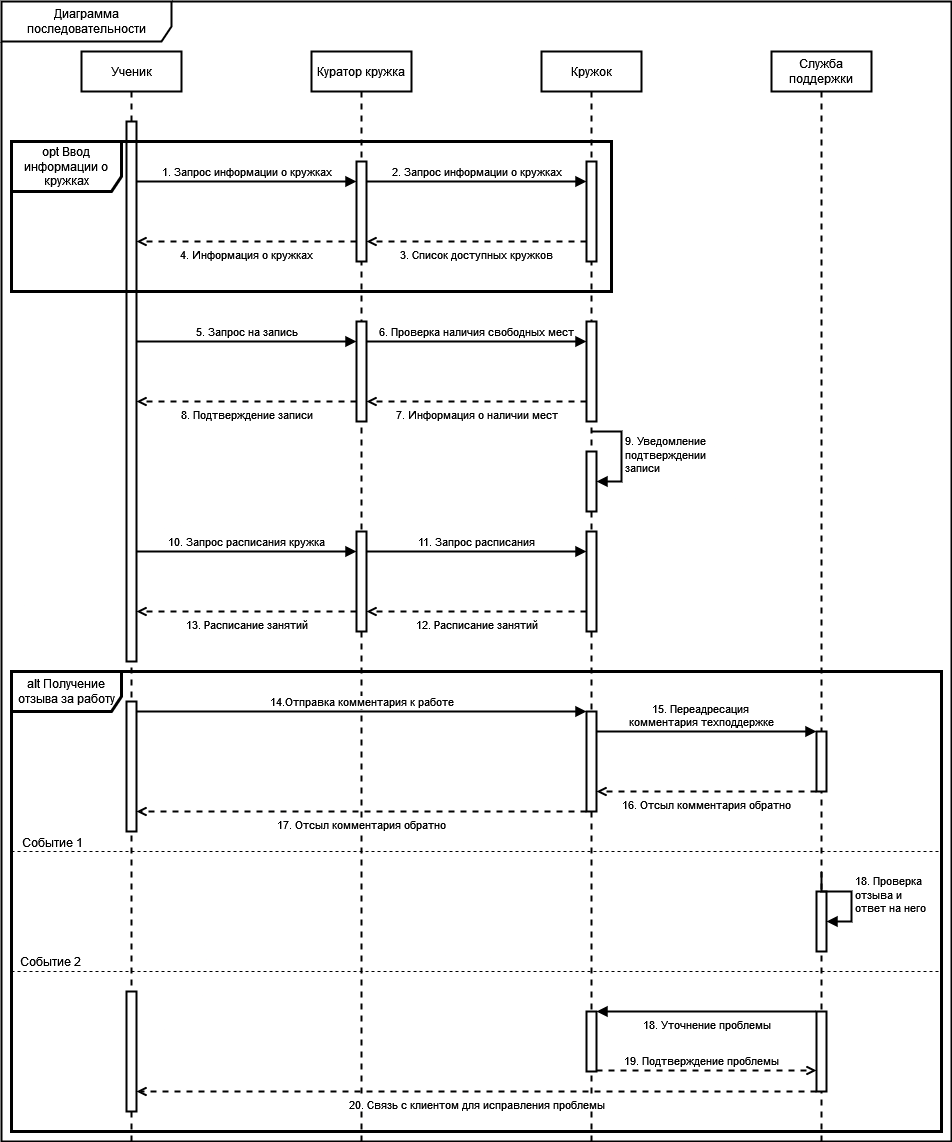

The diagram above was exported from draw.io. Its source (the exported page's mxGraphModel, read from the mxfile embedded in the PNG):
<mxGraphModel dx="922" dy="781" grid="1" gridSize="10" guides="1" tooltips="1" connect="1" arrows="1" fold="1" page="1" pageScale="1" pageWidth="850" pageHeight="1100" math="0" shadow="0">
  <root>
    <mxCell id="0" />
    <mxCell id="1" parent="0" />
    <mxCell id="Y1bTHWr7YXBDZcoz5thj-21" value="Служба поддержки" style="shape=umlLifeline;perimeter=lifelinePerimeter;whiteSpace=wrap;html=1;container=1;dropTarget=0;collapsible=0;recursiveResize=0;outlineConnect=0;portConstraint=eastwest;newEdgeStyle={&quot;curved&quot;:0,&quot;rounded&quot;:0};strokeWidth=2;" vertex="1" parent="1">
      <mxGeometry x="1360" y="60" width="100" height="1090" as="geometry" />
    </mxCell>
    <mxCell id="4vtOYGY8kwyqNaTi0m9n-18" value="Диаграмма последовательности" style="shape=umlFrame;whiteSpace=wrap;html=1;pointerEvents=0;width=170;height=40;strokeWidth=2;" parent="1" vertex="1">
      <mxGeometry x="590" y="10" width="950" height="1140" as="geometry" />
    </mxCell>
    <mxCell id="4vtOYGY8kwyqNaTi0m9n-21" value="Ученик" style="shape=umlLifeline;perimeter=lifelinePerimeter;whiteSpace=wrap;html=1;container=1;dropTarget=0;collapsible=0;recursiveResize=0;outlineConnect=0;portConstraint=eastwest;newEdgeStyle={&quot;curved&quot;:0,&quot;rounded&quot;:0};strokeWidth=2;movable=1;resizable=1;rotatable=1;deletable=1;editable=1;locked=0;connectable=1;" parent="1" vertex="1">
      <mxGeometry x="670" y="60" width="100" height="1090" as="geometry" />
    </mxCell>
    <mxCell id="4vtOYGY8kwyqNaTi0m9n-22" value="Куратор кружка" style="shape=umlLifeline;perimeter=lifelinePerimeter;whiteSpace=wrap;html=1;container=1;dropTarget=0;collapsible=0;recursiveResize=0;outlineConnect=0;portConstraint=eastwest;newEdgeStyle={&quot;curved&quot;:0,&quot;rounded&quot;:0};strokeWidth=2;movable=1;resizable=1;rotatable=1;deletable=1;editable=1;locked=0;connectable=1;" parent="1" vertex="1">
      <mxGeometry x="900" y="60" width="100" height="1090" as="geometry" />
    </mxCell>
    <mxCell id="4vtOYGY8kwyqNaTi0m9n-24" value="Кружок" style="shape=umlLifeline;perimeter=lifelinePerimeter;whiteSpace=wrap;html=1;container=1;dropTarget=0;collapsible=0;recursiveResize=0;outlineConnect=0;portConstraint=eastwest;newEdgeStyle={&quot;curved&quot;:0,&quot;rounded&quot;:0};strokeWidth=2;movable=1;resizable=1;rotatable=1;deletable=1;editable=1;locked=0;connectable=1;" parent="1" vertex="1">
      <mxGeometry x="1130" y="60" width="100" height="1090" as="geometry" />
    </mxCell>
    <mxCell id="a2PUzxhP4ElrwPAo9NT8-3" value="2. Запрос информации о кружках" style="html=1;verticalAlign=bottom;endArrow=block;curved=0;rounded=0;strokeWidth=2;" parent="1" source="a2PUzxhP4ElrwPAo9NT8-5" target="1avR-yO5GY5HWaGBQT_4-1" edge="1">
      <mxGeometry width="80" relative="1" as="geometry">
        <mxPoint x="730" y="150" as="sourcePoint" />
        <mxPoint x="950" y="150" as="targetPoint" />
        <Array as="points">
          <mxPoint x="1020" y="190" />
        </Array>
        <mxPoint as="offset" />
      </mxGeometry>
    </mxCell>
    <mxCell id="a2PUzxhP4ElrwPAo9NT8-4" value="4. Информация о кружках" style="html=1;verticalAlign=top;endArrow=open;curved=0;rounded=0;strokeWidth=2;dashed=1;endFill=0;" parent="1" edge="1">
      <mxGeometry width="80" relative="1" as="geometry">
        <mxPoint x="945" y="250" as="sourcePoint" />
        <mxPoint x="725" y="250" as="targetPoint" />
        <Array as="points">
          <mxPoint x="831" y="250" />
        </Array>
        <mxPoint as="offset" />
      </mxGeometry>
    </mxCell>
    <mxCell id="a2PUzxhP4ElrwPAo9NT8-6" value="1. Запрос информации о кружках" style="html=1;verticalAlign=bottom;endArrow=block;curved=0;rounded=0;strokeWidth=2;" parent="1" edge="1">
      <mxGeometry width="80" relative="1" as="geometry">
        <mxPoint x="725" y="190" as="sourcePoint" />
        <mxPoint x="945" y="190" as="targetPoint" />
        <Array as="points">
          <mxPoint x="850" y="190" />
        </Array>
        <mxPoint as="offset" />
      </mxGeometry>
    </mxCell>
    <mxCell id="a2PUzxhP4ElrwPAo9NT8-7" value="3. Список доступных кружков" style="html=1;verticalAlign=top;endArrow=open;curved=0;rounded=0;strokeWidth=2;dashed=1;endFill=0;" parent="1" source="1avR-yO5GY5HWaGBQT_4-1" target="a2PUzxhP4ElrwPAo9NT8-5" edge="1">
      <mxGeometry width="80" relative="1" as="geometry">
        <mxPoint x="1092" y="549" as="sourcePoint" />
        <mxPoint x="868" y="549" as="targetPoint" />
        <Array as="points">
          <mxPoint x="1050" y="250" />
        </Array>
        <mxPoint as="offset" />
      </mxGeometry>
    </mxCell>
    <mxCell id="V4FsqBOCBxzT8iI-el_Q-21" value="6. Проверка наличия свободных мест" style="html=1;verticalAlign=bottom;endArrow=block;curved=0;rounded=0;strokeWidth=2;" parent="1" source="V4FsqBOCBxzT8iI-el_Q-19" target="V4FsqBOCBxzT8iI-el_Q-20" edge="1">
      <mxGeometry width="80" relative="1" as="geometry">
        <mxPoint x="725" y="310" as="sourcePoint" />
        <mxPoint x="945" y="310" as="targetPoint" />
        <Array as="points">
          <mxPoint x="1015" y="350" />
        </Array>
        <mxPoint as="offset" />
      </mxGeometry>
    </mxCell>
    <mxCell id="V4FsqBOCBxzT8iI-el_Q-22" value="8. Подтверждение записи" style="html=1;verticalAlign=top;endArrow=open;curved=0;rounded=0;strokeWidth=2;dashed=1;endFill=0;" parent="1" edge="1">
      <mxGeometry width="80" relative="1" as="geometry">
        <mxPoint x="945" y="410" as="sourcePoint" />
        <mxPoint x="725" y="410" as="targetPoint" />
        <Array as="points">
          <mxPoint x="826" y="410" />
        </Array>
        <mxPoint as="offset" />
      </mxGeometry>
    </mxCell>
    <mxCell id="V4FsqBOCBxzT8iI-el_Q-23" value="5. Запрос на запись" style="html=1;verticalAlign=bottom;endArrow=block;curved=0;rounded=0;strokeWidth=2;" parent="1" edge="1">
      <mxGeometry width="80" relative="1" as="geometry">
        <mxPoint x="725" y="350" as="sourcePoint" />
        <mxPoint x="945" y="350" as="targetPoint" />
        <Array as="points">
          <mxPoint x="845" y="350" />
        </Array>
        <mxPoint as="offset" />
      </mxGeometry>
    </mxCell>
    <mxCell id="V4FsqBOCBxzT8iI-el_Q-24" value="7. Информация о наличии мест" style="html=1;verticalAlign=top;endArrow=open;curved=0;rounded=0;strokeWidth=2;dashed=1;endFill=0;" parent="1" source="V4FsqBOCBxzT8iI-el_Q-20" target="V4FsqBOCBxzT8iI-el_Q-19" edge="1">
      <mxGeometry width="80" relative="1" as="geometry">
        <mxPoint x="1087" y="709" as="sourcePoint" />
        <mxPoint x="863" y="709" as="targetPoint" />
        <Array as="points">
          <mxPoint x="1045" y="410" />
        </Array>
        <mxPoint as="offset" />
      </mxGeometry>
    </mxCell>
    <mxCell id="a2PUzxhP4ElrwPAo9NT8-1" value="" style="html=1;points=[[0,0,0,0,5],[0,1,0,0,-5],[1,0,0,0,5],[1,1,0,0,-5]];perimeter=orthogonalPerimeter;outlineConnect=0;targetShapes=umlLifeline;portConstraint=eastwest;newEdgeStyle={&quot;curved&quot;:0,&quot;rounded&quot;:0};strokeWidth=2;movable=1;resizable=1;rotatable=1;deletable=1;editable=1;locked=0;connectable=1;" parent="1" vertex="1">
      <mxGeometry x="715" y="130" width="10" height="540" as="geometry" />
    </mxCell>
    <mxCell id="1avR-yO5GY5HWaGBQT_4-2" value="opt Ввод информации о кружках" style="shape=umlFrame;whiteSpace=wrap;html=1;pointerEvents=0;strokeWidth=3;width=110;height=50;" parent="1" vertex="1">
      <mxGeometry x="600" y="150" width="600" height="150" as="geometry" />
    </mxCell>
    <mxCell id="V4FsqBOCBxzT8iI-el_Q-26" value="11. Запрос расписания" style="html=1;verticalAlign=bottom;endArrow=block;curved=0;rounded=0;strokeWidth=2;" parent="1" source="V4FsqBOCBxzT8iI-el_Q-25" target="V4FsqBOCBxzT8iI-el_Q-30" edge="1">
      <mxGeometry width="80" relative="1" as="geometry">
        <mxPoint x="725" y="520" as="sourcePoint" />
        <mxPoint x="945" y="520" as="targetPoint" />
        <Array as="points">
          <mxPoint x="1015" y="560" />
        </Array>
        <mxPoint as="offset" />
      </mxGeometry>
    </mxCell>
    <mxCell id="V4FsqBOCBxzT8iI-el_Q-27" value="13. Расписание занятий" style="html=1;verticalAlign=top;endArrow=open;curved=0;rounded=0;strokeWidth=2;dashed=1;endFill=0;" parent="1" edge="1">
      <mxGeometry width="80" relative="1" as="geometry">
        <mxPoint x="945" y="620" as="sourcePoint" />
        <mxPoint x="725" y="620" as="targetPoint" />
        <Array as="points">
          <mxPoint x="826" y="620" />
        </Array>
        <mxPoint as="offset" />
      </mxGeometry>
    </mxCell>
    <mxCell id="V4FsqBOCBxzT8iI-el_Q-28" value="10. Запрос расписания кружка" style="html=1;verticalAlign=bottom;endArrow=block;curved=0;rounded=0;strokeWidth=2;" parent="1" edge="1">
      <mxGeometry width="80" relative="1" as="geometry">
        <mxPoint x="725" y="560" as="sourcePoint" />
        <mxPoint x="945" y="560" as="targetPoint" />
        <Array as="points">
          <mxPoint x="845" y="560" />
        </Array>
        <mxPoint as="offset" />
      </mxGeometry>
    </mxCell>
    <mxCell id="V4FsqBOCBxzT8iI-el_Q-29" value="12. Расписание занятий" style="html=1;verticalAlign=top;endArrow=open;curved=0;rounded=0;strokeWidth=2;dashed=1;endFill=0;" parent="1" source="V4FsqBOCBxzT8iI-el_Q-30" target="V4FsqBOCBxzT8iI-el_Q-25" edge="1">
      <mxGeometry width="80" relative="1" as="geometry">
        <mxPoint x="1087" y="919" as="sourcePoint" />
        <mxPoint x="863" y="919" as="targetPoint" />
        <Array as="points">
          <mxPoint x="1045" y="620" />
        </Array>
        <mxPoint as="offset" />
      </mxGeometry>
    </mxCell>
    <mxCell id="1avR-yO5GY5HWaGBQT_4-1" value="" style="html=1;points=[[0,0,0,0,5],[0,1,0,0,-5],[1,0,0,0,5],[1,1,0,0,-5]];perimeter=orthogonalPerimeter;outlineConnect=0;targetShapes=umlLifeline;portConstraint=eastwest;newEdgeStyle={&quot;curved&quot;:0,&quot;rounded&quot;:0};strokeWidth=2;movable=1;resizable=1;rotatable=1;deletable=1;editable=1;locked=0;connectable=1;" parent="1" vertex="1">
      <mxGeometry x="1175" y="170" width="10" height="100" as="geometry" />
    </mxCell>
    <mxCell id="V4FsqBOCBxzT8iI-el_Q-20" value="" style="html=1;points=[[0,0,0,0,5],[0,1,0,0,-5],[1,0,0,0,5],[1,1,0,0,-5]];perimeter=orthogonalPerimeter;outlineConnect=0;targetShapes=umlLifeline;portConstraint=eastwest;newEdgeStyle={&quot;curved&quot;:0,&quot;rounded&quot;:0};strokeWidth=2;" parent="1" vertex="1">
      <mxGeometry x="1175" y="330" width="10" height="100" as="geometry" />
    </mxCell>
    <mxCell id="a2PUzxhP4ElrwPAo9NT8-2" value="" style="html=1;points=[[0,0,0,0,5],[0,1,0,0,-5],[1,0,0,0,5],[1,1,0,0,-5]];perimeter=orthogonalPerimeter;outlineConnect=0;targetShapes=umlLifeline;portConstraint=eastwest;newEdgeStyle={&quot;curved&quot;:0,&quot;rounded&quot;:0};strokeWidth=2;" parent="1" vertex="1">
      <mxGeometry x="1175" y="460" width="10" height="60" as="geometry" />
    </mxCell>
    <mxCell id="Ll0r4jYc_xWV7rRiyKku-2" value="&lt;div&gt;9. Уведомление&lt;/div&gt;&lt;div&gt;подтверждении&lt;/div&gt;&lt;div&gt;записи&lt;/div&gt;" style="html=1;align=left;spacingLeft=2;endArrow=block;rounded=0;edgeStyle=orthogonalEdgeStyle;curved=0;rounded=0;strokeWidth=2;" parent="1" target="a2PUzxhP4ElrwPAo9NT8-2" edge="1">
      <mxGeometry relative="1" as="geometry">
        <mxPoint x="1180" y="440" as="sourcePoint" />
        <Array as="points">
          <mxPoint x="1210" y="440" />
          <mxPoint x="1210" y="490" />
        </Array>
        <mxPoint x="1185" y="470" as="targetPoint" />
      </mxGeometry>
    </mxCell>
    <mxCell id="V4FsqBOCBxzT8iI-el_Q-30" value="" style="html=1;points=[[0,0,0,0,5],[0,1,0,0,-5],[1,0,0,0,5],[1,1,0,0,-5]];perimeter=orthogonalPerimeter;outlineConnect=0;targetShapes=umlLifeline;portConstraint=eastwest;newEdgeStyle={&quot;curved&quot;:0,&quot;rounded&quot;:0};strokeWidth=2;" parent="1" vertex="1">
      <mxGeometry x="1175" y="540" width="10" height="100" as="geometry" />
    </mxCell>
    <mxCell id="a2PUzxhP4ElrwPAo9NT8-5" value="" style="html=1;points=[[0,0,0,0,5],[0,1,0,0,-5],[1,0,0,0,5],[1,1,0,0,-5]];perimeter=orthogonalPerimeter;outlineConnect=0;targetShapes=umlLifeline;portConstraint=eastwest;newEdgeStyle={&quot;curved&quot;:0,&quot;rounded&quot;:0};strokeWidth=2;" parent="1" vertex="1">
      <mxGeometry x="945" y="170" width="10" height="100" as="geometry" />
    </mxCell>
    <mxCell id="V4FsqBOCBxzT8iI-el_Q-19" value="" style="html=1;points=[[0,0,0,0,5],[0,1,0,0,-5],[1,0,0,0,5],[1,1,0,0,-5]];perimeter=orthogonalPerimeter;outlineConnect=0;targetShapes=umlLifeline;portConstraint=eastwest;newEdgeStyle={&quot;curved&quot;:0,&quot;rounded&quot;:0};strokeWidth=2;" parent="1" vertex="1">
      <mxGeometry x="945" y="330" width="10" height="100" as="geometry" />
    </mxCell>
    <mxCell id="V4FsqBOCBxzT8iI-el_Q-25" value="" style="html=1;points=[[0,0,0,0,5],[0,1,0,0,-5],[1,0,0,0,5],[1,1,0,0,-5]];perimeter=orthogonalPerimeter;outlineConnect=0;targetShapes=umlLifeline;portConstraint=eastwest;newEdgeStyle={&quot;curved&quot;:0,&quot;rounded&quot;:0};strokeWidth=2;" parent="1" vertex="1">
      <mxGeometry x="945" y="540" width="10" height="100" as="geometry" />
    </mxCell>
    <mxCell id="Y1bTHWr7YXBDZcoz5thj-1" value="" style="html=1;points=[[0,0,0,0,5],[0,1,0,0,-5],[1,0,0,0,5],[1,1,0,0,-5]];perimeter=orthogonalPerimeter;outlineConnect=0;targetShapes=umlLifeline;portConstraint=eastwest;newEdgeStyle={&quot;curved&quot;:0,&quot;rounded&quot;:0};strokeWidth=2;" vertex="1" parent="1">
      <mxGeometry x="715" y="710" width="10" height="130" as="geometry" />
    </mxCell>
    <mxCell id="Y1bTHWr7YXBDZcoz5thj-2" value="" style="html=1;points=[[0,0,0,0,5],[0,1,0,0,-5],[1,0,0,0,5],[1,1,0,0,-5]];perimeter=orthogonalPerimeter;outlineConnect=0;targetShapes=umlLifeline;portConstraint=eastwest;newEdgeStyle={&quot;curved&quot;:0,&quot;rounded&quot;:0};strokeWidth=2;" vertex="1" parent="1">
      <mxGeometry x="1175" y="720" width="10" height="100" as="geometry" />
    </mxCell>
    <mxCell id="Y1bTHWr7YXBDZcoz5thj-3" value="alt Получение отзыва за работу" style="shape=umlFrame;whiteSpace=wrap;html=1;pointerEvents=0;strokeWidth=3;width=110;height=40;movable=1;resizable=1;rotatable=1;deletable=1;editable=1;locked=0;connectable=1;" vertex="1" parent="1">
      <mxGeometry x="600" y="680" width="930" height="460" as="geometry" />
    </mxCell>
    <mxCell id="Y1bTHWr7YXBDZcoz5thj-4" value="" style="html=1;points=[[0,0,0,0,5],[0,1,0,0,-5],[1,0,0,0,5],[1,1,0,0,-5]];perimeter=orthogonalPerimeter;outlineConnect=0;targetShapes=umlLifeline;portConstraint=eastwest;newEdgeStyle={&quot;curved&quot;:0,&quot;rounded&quot;:0};strokeWidth=2;" vertex="1" parent="1">
      <mxGeometry x="1405" y="740" width="10" height="60" as="geometry" />
    </mxCell>
    <mxCell id="Y1bTHWr7YXBDZcoz5thj-5" value="" style="html=1;points=[[0,0,0,0,5],[0,1,0,0,-5],[1,0,0,0,5],[1,1,0,0,-5]];perimeter=orthogonalPerimeter;outlineConnect=0;targetShapes=umlLifeline;portConstraint=eastwest;newEdgeStyle={&quot;curved&quot;:0,&quot;rounded&quot;:0};strokeWidth=2;" vertex="1" parent="1">
      <mxGeometry x="1405" y="900" width="10" height="60" as="geometry" />
    </mxCell>
    <mxCell id="Y1bTHWr7YXBDZcoz5thj-6" value="&lt;div&gt;18. Проверка&amp;nbsp;&lt;/div&gt;&lt;div&gt;отзыва и &lt;br&gt;&lt;/div&gt;&lt;div&gt;ответ на него&lt;br&gt;&lt;/div&gt;" style="html=1;align=left;spacingLeft=2;endArrow=block;rounded=0;edgeStyle=orthogonalEdgeStyle;curved=0;rounded=0;strokeWidth=2;" edge="1" parent="1" target="Y1bTHWr7YXBDZcoz5thj-5">
      <mxGeometry relative="1" as="geometry">
        <mxPoint x="1410" y="880" as="sourcePoint" />
        <Array as="points">
          <mxPoint x="1410" y="900" />
          <mxPoint x="1440" y="900" />
          <mxPoint x="1440" y="930" />
        </Array>
        <mxPoint x="1415" y="910" as="targetPoint" />
      </mxGeometry>
    </mxCell>
    <mxCell id="Y1bTHWr7YXBDZcoz5thj-7" value="14.Отправка комментария к работе" style="html=1;verticalAlign=bottom;endArrow=block;curved=0;rounded=0;strokeWidth=2;" edge="1" parent="1">
      <mxGeometry width="80" relative="1" as="geometry">
        <mxPoint x="725" y="720" as="sourcePoint" />
        <mxPoint x="1175" y="720" as="targetPoint" />
        <Array as="points">
          <mxPoint x="850" y="720" />
        </Array>
        <mxPoint as="offset" />
      </mxGeometry>
    </mxCell>
    <mxCell id="Y1bTHWr7YXBDZcoz5thj-8" value="17. Отсыл комментария обратно" style="html=1;verticalAlign=top;endArrow=open;curved=0;rounded=0;strokeWidth=2;dashed=1;endFill=0;" edge="1" parent="1">
      <mxGeometry width="80" relative="1" as="geometry">
        <mxPoint x="1175" y="820" as="sourcePoint" />
        <mxPoint x="725" y="820" as="targetPoint" />
        <Array as="points">
          <mxPoint x="831" y="820" />
        </Array>
        <mxPoint as="offset" />
      </mxGeometry>
    </mxCell>
    <mxCell id="Y1bTHWr7YXBDZcoz5thj-9" value="" style="endArrow=none;dashed=1;html=1;rounded=0;fontSize=12;startSize=8;endSize=8;curved=1;movable=1;resizable=1;rotatable=1;deletable=1;editable=1;locked=0;connectable=1;" edge="1" parent="1">
      <mxGeometry width="50" height="50" relative="1" as="geometry">
        <mxPoint x="600" y="860" as="sourcePoint" />
        <mxPoint x="1530" y="860" as="targetPoint" />
      </mxGeometry>
    </mxCell>
    <mxCell id="Y1bTHWr7YXBDZcoz5thj-10" value="Событие 1" style="edgeLabel;html=1;align=center;verticalAlign=middle;resizable=0;points=[];fontSize=12;" vertex="1" connectable="0" parent="Y1bTHWr7YXBDZcoz5thj-9">
      <mxGeometry x="0.0344" y="-5" relative="1" as="geometry">
        <mxPoint x="-441" y="-15" as="offset" />
      </mxGeometry>
    </mxCell>
    <mxCell id="Y1bTHWr7YXBDZcoz5thj-11" value="" style="endArrow=none;dashed=1;html=1;rounded=0;fontSize=12;startSize=8;endSize=8;curved=1;movable=1;resizable=1;rotatable=1;deletable=1;editable=1;locked=0;connectable=1;" edge="1" parent="1">
      <mxGeometry width="50" height="50" relative="1" as="geometry">
        <mxPoint x="600" y="980" as="sourcePoint" />
        <mxPoint x="1530" y="980" as="targetPoint" />
      </mxGeometry>
    </mxCell>
    <mxCell id="Y1bTHWr7YXBDZcoz5thj-12" value="&lt;div&gt;15. Переадресация&amp;nbsp;&lt;/div&gt;&lt;div&gt;комментария техподдержке&lt;/div&gt;" style="html=1;verticalAlign=bottom;endArrow=block;curved=0;rounded=0;strokeWidth=2;endFill=1;" edge="1" parent="1" source="Y1bTHWr7YXBDZcoz5thj-2" target="Y1bTHWr7YXBDZcoz5thj-4">
      <mxGeometry x="-0.0455" width="80" relative="1" as="geometry">
        <mxPoint x="1185" y="740" as="sourcePoint" />
        <mxPoint x="1405" y="740" as="targetPoint" />
        <Array as="points">
          <mxPoint x="1250" y="740" />
        </Array>
        <mxPoint as="offset" />
      </mxGeometry>
    </mxCell>
    <mxCell id="Y1bTHWr7YXBDZcoz5thj-13" value="16. Отсыл комментария обратно" style="html=1;verticalAlign=top;endArrow=open;curved=0;rounded=0;strokeWidth=2;endFill=0;dashed=1;" edge="1" parent="1">
      <mxGeometry width="80" relative="1" as="geometry">
        <mxPoint x="1405" y="800" as="sourcePoint" />
        <mxPoint x="1185" y="800" as="targetPoint" />
        <Array as="points">
          <mxPoint x="1275" y="800" />
        </Array>
        <mxPoint as="offset" />
      </mxGeometry>
    </mxCell>
    <mxCell id="Y1bTHWr7YXBDZcoz5thj-14" value="" style="html=1;points=[[0,0,0,0,5],[0,1,0,0,-5],[1,0,0,0,5],[1,1,0,0,-5]];perimeter=orthogonalPerimeter;outlineConnect=0;targetShapes=umlLifeline;portConstraint=eastwest;newEdgeStyle={&quot;curved&quot;:0,&quot;rounded&quot;:0};strokeWidth=2;" vertex="1" parent="1">
      <mxGeometry x="715" y="1000" width="10" height="120" as="geometry" />
    </mxCell>
    <mxCell id="Y1bTHWr7YXBDZcoz5thj-15" value="" style="html=1;points=[[0,0,0,0,5],[0,1,0,0,-5],[1,0,0,0,5],[1,1,0,0,-5]];perimeter=orthogonalPerimeter;outlineConnect=0;targetShapes=umlLifeline;portConstraint=eastwest;newEdgeStyle={&quot;curved&quot;:0,&quot;rounded&quot;:0};strokeWidth=2;" vertex="1" parent="1">
      <mxGeometry x="1175" y="1020" width="10" height="60" as="geometry" />
    </mxCell>
    <mxCell id="Y1bTHWr7YXBDZcoz5thj-16" value="" style="html=1;points=[[0,0,0,0,5],[0,1,0,0,-5],[1,0,0,0,5],[1,1,0,0,-5]];perimeter=orthogonalPerimeter;outlineConnect=0;targetShapes=umlLifeline;portConstraint=eastwest;newEdgeStyle={&quot;curved&quot;:0,&quot;rounded&quot;:0};strokeWidth=2;" vertex="1" parent="1">
      <mxGeometry x="1405" y="1020" width="10" height="80" as="geometry" />
    </mxCell>
    <mxCell id="Y1bTHWr7YXBDZcoz5thj-17" value="20. Связь с клиентом для исправления проблемы" style="html=1;verticalAlign=top;endArrow=open;curved=0;rounded=0;strokeWidth=2;endFill=0;dashed=1;" edge="1" parent="1" target="Y1bTHWr7YXBDZcoz5thj-14">
      <mxGeometry width="80" relative="1" as="geometry">
        <mxPoint x="1405" y="1100" as="sourcePoint" />
        <mxPoint x="1185" y="1100" as="targetPoint" />
        <Array as="points">
          <mxPoint x="1275" y="1100" />
        </Array>
        <mxPoint as="offset" />
      </mxGeometry>
    </mxCell>
    <mxCell id="Y1bTHWr7YXBDZcoz5thj-18" value="18. Уточнение проблемы" style="html=1;verticalAlign=top;endArrow=block;curved=0;rounded=0;strokeWidth=2;endFill=1;" edge="1" parent="1">
      <mxGeometry width="80" relative="1" as="geometry">
        <mxPoint x="1405" y="1020" as="sourcePoint" />
        <mxPoint x="1185" y="1020" as="targetPoint" />
        <Array as="points">
          <mxPoint x="1275" y="1020" />
        </Array>
        <mxPoint as="offset" />
      </mxGeometry>
    </mxCell>
    <mxCell id="Y1bTHWr7YXBDZcoz5thj-19" value="19. Подтверждение проблемы" style="html=1;verticalAlign=bottom;endArrow=open;curved=0;rounded=0;strokeWidth=2;dashed=1;endFill=0;" edge="1" parent="1">
      <mxGeometry x="-0.0455" width="80" relative="1" as="geometry">
        <mxPoint x="1185" y="1079" as="sourcePoint" />
        <mxPoint x="1405" y="1079" as="targetPoint" />
        <Array as="points" />
        <mxPoint as="offset" />
      </mxGeometry>
    </mxCell>
    <mxCell id="Y1bTHWr7YXBDZcoz5thj-20" value="Событие 2" style="edgeLabel;html=1;align=center;verticalAlign=middle;resizable=0;points=[];fontSize=12;" vertex="1" connectable="0" parent="1">
      <mxGeometry x="650" y="860" as="geometry">
        <mxPoint x="-12" y="109" as="offset" />
      </mxGeometry>
    </mxCell>
  </root>
</mxGraphModel>